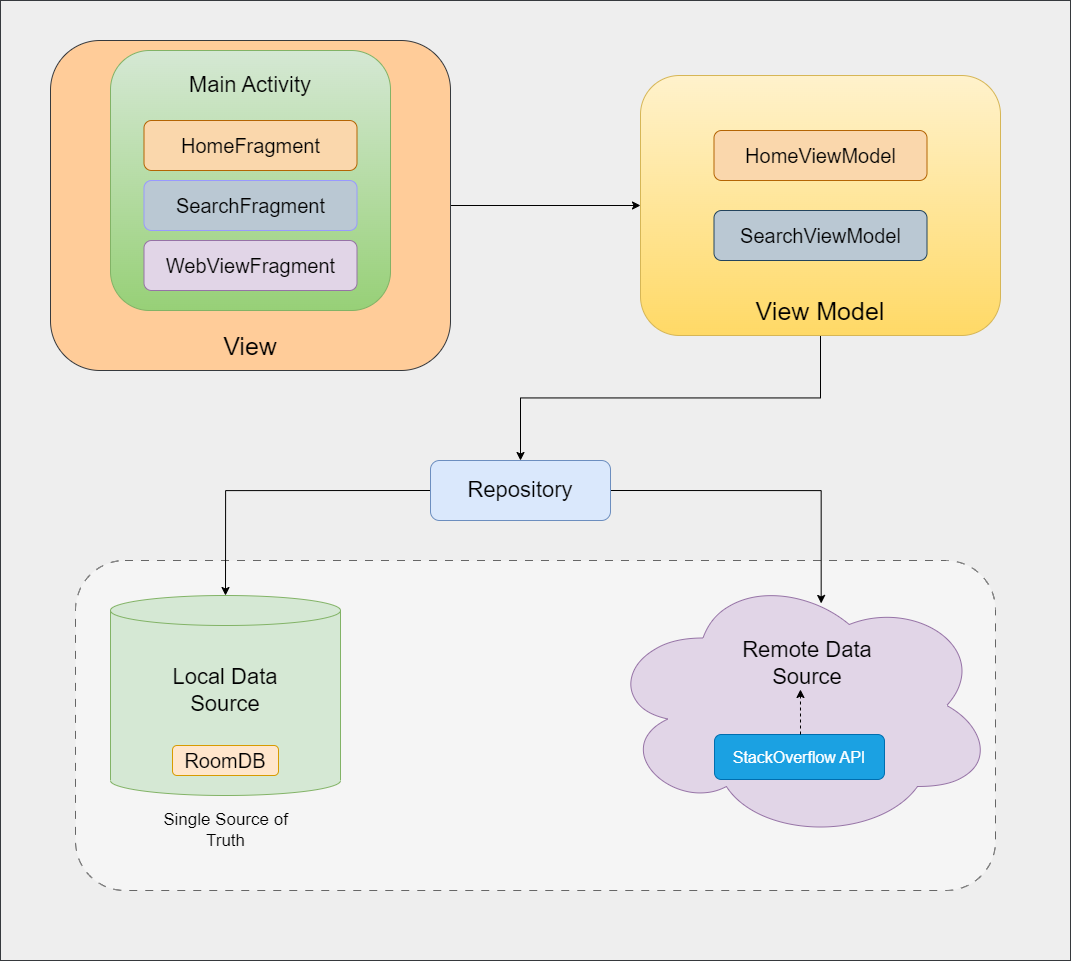

The diagram above was exported from draw.io. Its source (the exported page's mxGraphModel, read from the mxfile embedded in the PNG):
<mxGraphModel dx="1956" dy="2173" grid="1" gridSize="10" guides="1" tooltips="1" connect="1" arrows="1" fold="1" page="1" pageScale="1" pageWidth="827" pageHeight="1169" math="0" shadow="0">
  <root>
    <mxCell id="0" />
    <mxCell id="1" parent="0" />
    <mxCell id="E6NQXwUcQaYQmnoH124W-58" value="" style="rounded=0;whiteSpace=wrap;html=1;fillColor=#eeeeee;strokeColor=#36393d;" parent="1" vertex="1">
      <mxGeometry x="30" y="-240" width="1070" height="960" as="geometry" />
    </mxCell>
    <mxCell id="E6NQXwUcQaYQmnoH124W-56" value="" style="rounded=1;whiteSpace=wrap;html=1;fillColor=#f5f5f5;dashed=1;dashPattern=8 8;strokeColor=#666666;fontColor=#333333;" parent="1" vertex="1">
      <mxGeometry x="105" y="320" width="920" height="330" as="geometry" />
    </mxCell>
    <mxCell id="E6NQXwUcQaYQmnoH124W-17" style="edgeStyle=orthogonalEdgeStyle;rounded=0;orthogonalLoop=1;jettySize=auto;html=1;exitX=0;exitY=0.5;exitDx=0;exitDy=0;entryX=0.5;entryY=0;entryDx=0;entryDy=0;entryPerimeter=0;" parent="1" source="E6NQXwUcQaYQmnoH124W-8" target="E6NQXwUcQaYQmnoH124W-12" edge="1">
      <mxGeometry relative="1" as="geometry" />
    </mxCell>
    <mxCell id="cVkO7NPJRMo7jhC4Vy6X-2" style="edgeStyle=orthogonalEdgeStyle;rounded=0;orthogonalLoop=1;jettySize=auto;html=1;exitX=1;exitY=0.5;exitDx=0;exitDy=0;entryX=0.553;entryY=0.122;entryDx=0;entryDy=0;entryPerimeter=0;" edge="1" parent="1" source="E6NQXwUcQaYQmnoH124W-8" target="E6NQXwUcQaYQmnoH124W-18">
      <mxGeometry relative="1" as="geometry" />
    </mxCell>
    <mxCell id="E6NQXwUcQaYQmnoH124W-8" value="" style="rounded=1;whiteSpace=wrap;html=1;fillColor=#dae8fc;strokeColor=#6c8ebf;" parent="1" vertex="1">
      <mxGeometry x="460" y="220" width="180" height="60" as="geometry" />
    </mxCell>
    <mxCell id="E6NQXwUcQaYQmnoH124W-9" value="&lt;font style=&quot;font-size: 22px;&quot;&gt;Repository&lt;/font&gt;" style="text;html=1;strokeColor=none;fillColor=none;align=center;verticalAlign=middle;whiteSpace=wrap;rounded=0;" parent="1" vertex="1">
      <mxGeometry x="520" y="235" width="60" height="30" as="geometry" />
    </mxCell>
    <mxCell id="E6NQXwUcQaYQmnoH124W-12" value="" style="shape=cylinder3;whiteSpace=wrap;html=1;boundedLbl=1;backgroundOutline=1;size=15;fillColor=#d5e8d4;strokeColor=#82b366;shadow=0;" parent="1" vertex="1">
      <mxGeometry x="140" y="355" width="230" height="200" as="geometry" />
    </mxCell>
    <mxCell id="E6NQXwUcQaYQmnoH124W-13" value="&lt;font style=&quot;font-size: 22px;&quot;&gt;Local Data Source&lt;/font&gt;" style="text;html=1;strokeColor=none;fillColor=none;align=center;verticalAlign=middle;whiteSpace=wrap;rounded=0;" parent="1" vertex="1">
      <mxGeometry x="200" y="435" width="110" height="30" as="geometry" />
    </mxCell>
    <mxCell id="E6NQXwUcQaYQmnoH124W-15" value="&lt;font style=&quot;font-size: 20px;&quot;&gt;RoomDB&lt;/font&gt;" style="rounded=1;whiteSpace=wrap;html=1;fillColor=#ffe6cc;strokeColor=#d79b00;" parent="1" vertex="1">
      <mxGeometry x="202" y="505" width="106" height="30" as="geometry" />
    </mxCell>
    <mxCell id="E6NQXwUcQaYQmnoH124W-18" value="" style="ellipse;shape=cloud;whiteSpace=wrap;html=1;fillColor=#e1d5e7;strokeColor=#9673a6;shadow=0;" parent="1" vertex="1">
      <mxGeometry x="635" y="330" width="390" height="270" as="geometry" />
    </mxCell>
    <mxCell id="E6NQXwUcQaYQmnoH124W-20" value="&lt;font style=&quot;font-size: 22px;&quot;&gt;Remote Data Source&lt;/font&gt;" style="text;html=1;strokeColor=none;fillColor=none;align=center;verticalAlign=middle;whiteSpace=wrap;rounded=0;" parent="1" vertex="1">
      <mxGeometry x="742" y="408" width="190" height="30" as="geometry" />
    </mxCell>
    <mxCell id="E6NQXwUcQaYQmnoH124W-21" value="&lt;font style=&quot;font-size: 16px;&quot;&gt;StackOverflow API&lt;/font&gt;" style="rounded=1;whiteSpace=wrap;html=1;fillColor=#1ba1e2;strokeColor=#006EAF;fontColor=#ffffff;" parent="1" vertex="1">
      <mxGeometry x="744" y="494" width="170" height="45" as="geometry" />
    </mxCell>
    <mxCell id="E6NQXwUcQaYQmnoH124W-41" style="edgeStyle=orthogonalEdgeStyle;rounded=0;orthogonalLoop=1;jettySize=auto;html=1;exitX=0.5;exitY=1;exitDx=0;exitDy=0;" parent="1" source="E6NQXwUcQaYQmnoH124W-29" target="E6NQXwUcQaYQmnoH124W-8" edge="1">
      <mxGeometry relative="1" as="geometry" />
    </mxCell>
    <mxCell id="E6NQXwUcQaYQmnoH124W-29" value="" style="rounded=1;whiteSpace=wrap;html=1;fillColor=#fff2cc;gradientColor=#ffd966;strokeColor=#d6b656;glass=0;" parent="1" vertex="1">
      <mxGeometry x="670" y="-165" width="360" height="260" as="geometry" />
    </mxCell>
    <mxCell id="E6NQXwUcQaYQmnoH124W-35" value="&lt;font style=&quot;font-size: 20px;&quot;&gt;HomeViewModel&lt;/font&gt;" style="rounded=1;whiteSpace=wrap;html=1;fillColor=#fad7ac;strokeColor=#b46504;" parent="1" vertex="1">
      <mxGeometry x="743.5" y="-110" width="213" height="50" as="geometry" />
    </mxCell>
    <mxCell id="E6NQXwUcQaYQmnoH124W-36" value="&lt;font style=&quot;font-size: 20px;&quot;&gt;SearchViewModel&lt;/font&gt;" style="rounded=1;whiteSpace=wrap;html=1;fillColor=#bac8d3;strokeColor=#23445d;" parent="1" vertex="1">
      <mxGeometry x="743.5" y="-30" width="213" height="50" as="geometry" />
    </mxCell>
    <mxCell id="E6NQXwUcQaYQmnoH124W-40" value="&lt;font style=&quot;font-size: 25px;&quot;&gt;View Model&lt;/font&gt;" style="text;html=1;strokeColor=none;fillColor=none;align=center;verticalAlign=middle;whiteSpace=wrap;rounded=0;" parent="1" vertex="1">
      <mxGeometry x="765" y="55" width="170" height="30" as="geometry" />
    </mxCell>
    <mxCell id="E6NQXwUcQaYQmnoH124W-49" style="edgeStyle=orthogonalEdgeStyle;rounded=0;orthogonalLoop=1;jettySize=auto;html=1;exitX=1;exitY=0.5;exitDx=0;exitDy=0;entryX=0;entryY=0.5;entryDx=0;entryDy=0;" parent="1" source="E6NQXwUcQaYQmnoH124W-42" target="E6NQXwUcQaYQmnoH124W-29" edge="1">
      <mxGeometry relative="1" as="geometry" />
    </mxCell>
    <mxCell id="E6NQXwUcQaYQmnoH124W-42" value="" style="rounded=1;whiteSpace=wrap;html=1;fillColor=#ffcc99;strokeColor=#36393d;glass=0;" parent="1" vertex="1">
      <mxGeometry x="80" y="-200" width="400" height="330" as="geometry" />
    </mxCell>
    <mxCell id="E6NQXwUcQaYQmnoH124W-43" value="" style="rounded=1;whiteSpace=wrap;html=1;fillColor=#d5e8d4;strokeColor=#82b366;gradientColor=#97d077;" parent="1" vertex="1">
      <mxGeometry x="140" y="-190" width="280" height="260" as="geometry" />
    </mxCell>
    <mxCell id="E6NQXwUcQaYQmnoH124W-44" value="&lt;font style=&quot;font-size: 20px;&quot;&gt;HomeFragment&lt;/font&gt;" style="rounded=1;whiteSpace=wrap;html=1;fillColor=#fad7ac;strokeColor=#b46504;" parent="1" vertex="1">
      <mxGeometry x="173.5" y="-120" width="213" height="50" as="geometry" />
    </mxCell>
    <mxCell id="E6NQXwUcQaYQmnoH124W-45" value="&lt;font style=&quot;font-size: 20px;&quot;&gt;SearchFragment&lt;/font&gt;" style="rounded=1;whiteSpace=wrap;html=1;fillColor=#bac8d3;strokeColor=#9999FF;gradientColor=none;" parent="1" vertex="1">
      <mxGeometry x="173.5" y="-60" width="213" height="50" as="geometry" />
    </mxCell>
    <mxCell id="E6NQXwUcQaYQmnoH124W-46" value="&lt;font style=&quot;font-size: 22px;&quot;&gt;Main Activity&lt;/font&gt;" style="text;html=1;strokeColor=none;fillColor=none;align=center;verticalAlign=middle;whiteSpace=wrap;rounded=0;" parent="1" vertex="1">
      <mxGeometry x="205" y="-170" width="150" height="30" as="geometry" />
    </mxCell>
    <mxCell id="E6NQXwUcQaYQmnoH124W-47" value="&lt;font style=&quot;font-size: 25px;&quot;&gt;View&lt;/font&gt;" style="text;html=1;strokeColor=none;fillColor=none;align=center;verticalAlign=middle;whiteSpace=wrap;rounded=0;" parent="1" vertex="1">
      <mxGeometry x="195" y="90" width="170" height="30" as="geometry" />
    </mxCell>
    <mxCell id="E6NQXwUcQaYQmnoH124W-48" value="&lt;font style=&quot;font-size: 20px;&quot;&gt;WebViewFragment&lt;/font&gt;" style="rounded=1;whiteSpace=wrap;html=1;fillColor=#e1d5e7;strokeColor=#9673a6;" parent="1" vertex="1">
      <mxGeometry x="173.5" width="213" height="50" as="geometry" />
    </mxCell>
    <mxCell id="E6NQXwUcQaYQmnoH124W-54" value="" style="endArrow=classic;html=1;rounded=0;strokeColor=default;dashed=1;entryX=0.342;entryY=1.333;entryDx=0;entryDy=0;entryPerimeter=0;" parent="1" edge="1">
      <mxGeometry width="50" height="50" relative="1" as="geometry">
        <mxPoint x="830" y="494" as="sourcePoint" />
        <mxPoint x="829.98" y="448.9899999999998" as="targetPoint" />
      </mxGeometry>
    </mxCell>
    <mxCell id="E6NQXwUcQaYQmnoH124W-55" value="&lt;font style=&quot;font-size: 17px;&quot;&gt;Single Source of Truth&lt;/font&gt;" style="text;html=1;strokeColor=none;fillColor=none;align=center;verticalAlign=middle;whiteSpace=wrap;rounded=0;" parent="1" vertex="1">
      <mxGeometry x="172.5" y="575" width="165" height="30" as="geometry" />
    </mxCell>
  </root>
</mxGraphModel>